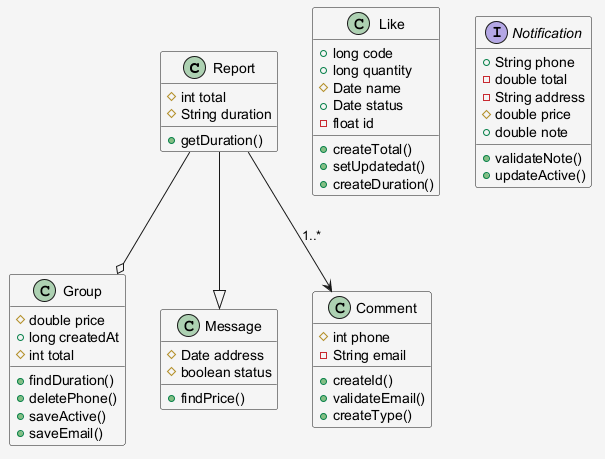

The diagram above was rendered by PlantUML. Its source (embedded in the PNG):
@startuml
skinparam shadowing false
skinparam backgroundColor #F5F5F5
class Report {
  #int total
  #String duration
  +getDuration()
}
class Group {
  #double price
  +long createdAt
  #int total
  +findDuration()
  +deletePhone()
  +saveActive()
  +saveEmail()
}
class Like {
  +long code
  +long quantity
  #Date name
  +Date status
  -float id
  +createTotal()
  +setUpdatedat()
  +createDuration()
}
class Message {
  #Date address
  #boolean status
  +findPrice()
}
interface Notification {
  +String phone
  -double total
  -String address
  #double price
  +double note
  +validateNote()
  +updateActive()
}
class Comment {
  #int phone
  -String email
  +createId()
  +validateEmail()
  +createType()
}
Report --o Group
Report --> Comment : "1..*"
Report --|> Message
@enduml